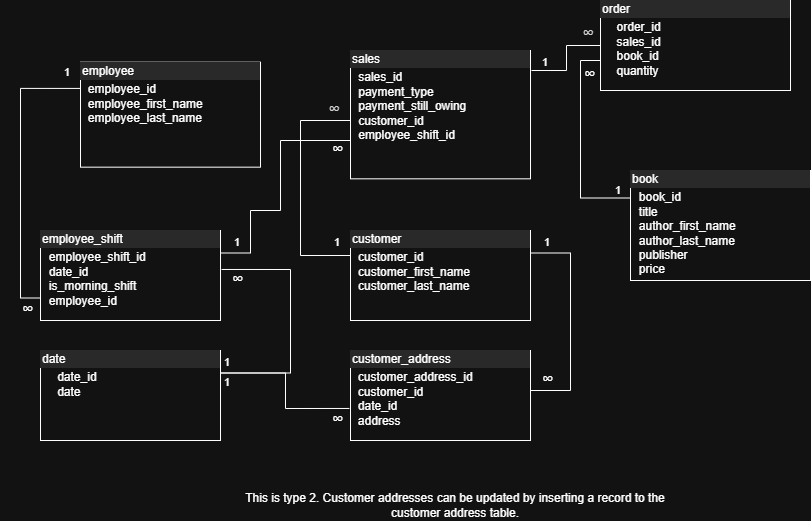

The diagram above was exported from draw.io. Its source (the exported page's mxGraphModel, read from the mxfile embedded in the PNG):
<mxGraphModel dx="1426" dy="743" grid="1" gridSize="10" guides="1" tooltips="1" connect="1" arrows="1" fold="1" page="1" pageScale="1" pageWidth="850" pageHeight="1100" math="0" shadow="0">
  <root>
    <mxCell id="0" />
    <mxCell id="1" parent="0" />
    <mxCell id="9Mu_mR32ulSySejaEkX6-2" value="&lt;div style=&quot;box-sizing: border-box; width: 100%; background: rgb(228, 228, 228); padding: 2px;&quot;&gt;order&lt;/div&gt;&lt;table style=&quot;width:100%;font-size:1em;&quot; cellpadding=&quot;2&quot; cellspacing=&quot;0&quot;&gt;&lt;tbody&gt;&lt;tr&gt;&lt;td&gt;&lt;br&gt;&lt;/td&gt;&lt;td&gt;order_id&lt;br&gt;sales_id&lt;br&gt;book_id&lt;br&gt;quantity&lt;br&gt;&lt;br&gt;&lt;br&gt;&lt;/td&gt;&lt;/tr&gt;&lt;tr&gt;&lt;td&gt;&lt;br&gt;&lt;/td&gt;&lt;td&gt;&lt;br&gt;&lt;/td&gt;&lt;/tr&gt;&lt;tr&gt;&lt;td&gt;&lt;/td&gt;&lt;td&gt;&lt;br&gt;&lt;/td&gt;&lt;/tr&gt;&lt;/tbody&gt;&lt;/table&gt;" style="verticalAlign=top;align=left;overflow=fill;html=1;whiteSpace=wrap;" parent="1" vertex="1">
      <mxGeometry x="620" y="10" width="190" height="90" as="geometry" />
    </mxCell>
    <mxCell id="mkeVpZoFQ22B0VyzT02T-25" style="edgeStyle=orthogonalEdgeStyle;rounded=0;orthogonalLoop=1;jettySize=auto;html=1;exitX=0;exitY=0.5;exitDx=0;exitDy=0;startArrow=none;startFill=0;endArrow=none;endFill=0;" parent="1" edge="1">
      <mxGeometry relative="1" as="geometry">
        <mxPoint x="370" y="140" as="targetPoint" />
        <mxPoint x="370" y="265" as="sourcePoint" />
        <Array as="points">
          <mxPoint x="320" y="265" />
          <mxPoint x="320" y="130" />
          <mxPoint x="370" y="130" />
        </Array>
      </mxGeometry>
    </mxCell>
    <mxCell id="9Mu_mR32ulSySejaEkX6-5" value="&lt;div style=&quot;box-sizing: border-box; width: 100%; background: rgb(228, 228, 228); padding: 2px;&quot;&gt;customer&lt;/div&gt;&lt;table style=&quot;width:100%;font-size:1em;&quot; cellpadding=&quot;2&quot; cellspacing=&quot;0&quot;&gt;&lt;tbody&gt;&lt;tr&gt;&lt;td&gt;&lt;br&gt;&lt;/td&gt;&lt;td&gt;customer_id&lt;br&gt;customer_first_name&lt;br&gt;customer_last_name&lt;br&gt;&lt;/td&gt;&lt;/tr&gt;&lt;tr&gt;&lt;td&gt;&lt;br&gt;&lt;/td&gt;&lt;td&gt;&lt;br&gt;&lt;/td&gt;&lt;/tr&gt;&lt;tr&gt;&lt;td&gt;&lt;/td&gt;&lt;td&gt;&lt;br&gt;&lt;/td&gt;&lt;/tr&gt;&lt;/tbody&gt;&lt;/table&gt;" style="verticalAlign=top;align=left;overflow=fill;html=1;whiteSpace=wrap;" parent="1" vertex="1">
      <mxGeometry x="370" y="240" width="180" height="90" as="geometry" />
    </mxCell>
    <mxCell id="9Mu_mR32ulSySejaEkX6-18" value="&lt;div style=&quot;box-sizing: border-box; width: 100%; background: rgb(228, 228, 228); padding: 2px;&quot;&gt;book&lt;/div&gt;&lt;table style=&quot;width:100%;font-size:1em;&quot; cellpadding=&quot;2&quot; cellspacing=&quot;0&quot;&gt;&lt;tbody&gt;&lt;tr&gt;&lt;td&gt;&lt;br&gt;&lt;/td&gt;&lt;td&gt;book_id&lt;br&gt;title&lt;br&gt;author_first_name&lt;br&gt;author_last_name&lt;br&gt;publisher&lt;br&gt;price&lt;/td&gt;&lt;/tr&gt;&lt;tr&gt;&lt;td&gt;&lt;br&gt;&lt;/td&gt;&lt;td&gt;&lt;br&gt;&lt;/td&gt;&lt;/tr&gt;&lt;tr&gt;&lt;td&gt;&lt;/td&gt;&lt;td&gt;&lt;br&gt;&lt;/td&gt;&lt;/tr&gt;&lt;/tbody&gt;&lt;/table&gt;" style="verticalAlign=top;align=left;overflow=fill;html=1;whiteSpace=wrap;" parent="1" vertex="1">
      <mxGeometry x="650" y="180" width="180" height="110" as="geometry" />
    </mxCell>
    <mxCell id="p7oLWkTHJtb8MPfFSwbh-6" value="" style="group" parent="1" vertex="1" connectable="0">
      <mxGeometry x="20" y="60" width="530" height="140" as="geometry" />
    </mxCell>
    <mxCell id="9Mu_mR32ulSySejaEkX6-4" value="&lt;div style=&quot;box-sizing: border-box; width: 100%; background: rgb(228, 228, 228); padding: 2px;&quot;&gt;sales&lt;/div&gt;&lt;table style=&quot;width:100%;font-size:1em;&quot; cellpadding=&quot;2&quot; cellspacing=&quot;0&quot;&gt;&lt;tbody&gt;&lt;tr&gt;&lt;td&gt;&lt;br&gt;&lt;/td&gt;&lt;td&gt;sales_id&lt;br&gt;payment_type&lt;br&gt;payment_still_owing&lt;br&gt;customer_id&lt;br&gt;employee_shift_id&lt;br&gt;&lt;br&gt;&lt;/td&gt;&lt;/tr&gt;&lt;tr&gt;&lt;td&gt;&lt;br&gt;&lt;/td&gt;&lt;td&gt;&lt;br&gt;&lt;/td&gt;&lt;/tr&gt;&lt;tr&gt;&lt;td&gt;&lt;/td&gt;&lt;td&gt;&lt;br&gt;&lt;/td&gt;&lt;/tr&gt;&lt;/tbody&gt;&lt;/table&gt;" style="verticalAlign=top;align=left;overflow=fill;html=1;whiteSpace=wrap;" parent="p7oLWkTHJtb8MPfFSwbh-6" vertex="1">
      <mxGeometry x="350" width="180" height="128.33333333333334" as="geometry" />
    </mxCell>
    <mxCell id="9Mu_mR32ulSySejaEkX6-19" value="" style="group" parent="p7oLWkTHJtb8MPfFSwbh-6" vertex="1" connectable="0">
      <mxGeometry y="11.666666666666668" width="260" height="105" as="geometry" />
    </mxCell>
    <mxCell id="9Mu_mR32ulSySejaEkX6-1" value="&lt;div style=&quot;box-sizing: border-box; width: 100%; background: rgb(228, 228, 228); padding: 2px;&quot;&gt;employee&lt;/div&gt;&lt;table style=&quot;width:100%;font-size:1em;&quot; cellpadding=&quot;2&quot; cellspacing=&quot;0&quot;&gt;&lt;tbody&gt;&lt;tr&gt;&lt;td&gt;&lt;br&gt;&lt;/td&gt;&lt;td&gt;employee_id&lt;br&gt;employee_first_name&lt;br&gt;employee_last_name&lt;br&gt;&lt;/td&gt;&lt;/tr&gt;&lt;tr&gt;&lt;td&gt;&lt;br&gt;&lt;/td&gt;&lt;td&gt;&lt;br&gt;&lt;/td&gt;&lt;/tr&gt;&lt;tr&gt;&lt;td&gt;&lt;/td&gt;&lt;td&gt;&lt;br&gt;&lt;/td&gt;&lt;/tr&gt;&lt;/tbody&gt;&lt;/table&gt;" style="verticalAlign=top;align=left;overflow=fill;html=1;whiteSpace=wrap;" parent="9Mu_mR32ulSySejaEkX6-19" vertex="1">
      <mxGeometry x="80" width="180" height="105" as="geometry" />
    </mxCell>
    <mxCell id="mkeVpZoFQ22B0VyzT02T-32" value="1" style="edgeLabel;resizable=0;html=1;align=right;verticalAlign=bottom;" parent="9Mu_mR32ulSySejaEkX6-19" connectable="0" vertex="1">
      <mxGeometry x="70" y="18.33333333333333" as="geometry" />
    </mxCell>
    <mxCell id="mkeVpZoFQ22B0VyzT02T-18" value="&lt;span style=&quot;font-family: sans-serif; font-size: 16px; font-style: italic; text-wrap-mode: wrap;&quot;&gt;∞&lt;/span&gt;" style="edgeLabel;resizable=0;html=1;align=left;verticalAlign=bottom;textShadow=0;fontColor=light-dark(default, #ffffff);" parent="p7oLWkTHJtb8MPfFSwbh-6" connectable="0" vertex="1">
      <mxGeometry x="330" y="110.00000000000001" as="geometry" />
    </mxCell>
    <mxCell id="mkeVpZoFQ22B0VyzT02T-29" value="&lt;span style=&quot;color: rgb(32, 33, 34); font-family: sans-serif; font-size: 16px; font-style: italic; text-align: start; text-wrap-mode: wrap; background-color: rgb(255, 255, 255);&quot;&gt;∞&lt;/span&gt;" style="edgeLabel;resizable=0;html=1;align=right;verticalAlign=bottom;" parent="p7oLWkTHJtb8MPfFSwbh-6" connectable="0" vertex="1">
      <mxGeometry x="340" y="70" as="geometry" />
    </mxCell>
    <mxCell id="p7oLWkTHJtb8MPfFSwbh-8" value="" style="endArrow=none;html=1;edgeStyle=orthogonalEdgeStyle;rounded=0;entryX=0;entryY=0.5;entryDx=0;entryDy=0;" parent="1" target="9Mu_mR32ulSySejaEkX6-2" edge="1">
      <mxGeometry relative="1" as="geometry">
        <mxPoint x="551" y="80" as="sourcePoint" />
        <mxPoint x="600" y="40" as="targetPoint" />
      </mxGeometry>
    </mxCell>
    <mxCell id="mkeVpZoFQ22B0VyzT02T-2" value="&lt;span style=&quot;color: rgb(32, 33, 34); font-family: sans-serif; font-size: 16px; font-style: italic; text-align: start; text-wrap-mode: wrap; background-color: rgb(255, 255, 255);&quot;&gt;∞&lt;/span&gt;" style="edgeLabel;resizable=0;html=1;align=right;verticalAlign=bottom;" parent="1" connectable="0" vertex="1">
      <mxGeometry x="620" y="40" as="geometry">
        <mxPoint x="-6" y="14" as="offset" />
      </mxGeometry>
    </mxCell>
    <mxCell id="mkeVpZoFQ22B0VyzT02T-3" value="1" style="edgeLabel;resizable=0;html=1;align=left;verticalAlign=bottom;" parent="1" connectable="0" vertex="1">
      <mxGeometry x="560" y="80" as="geometry" />
    </mxCell>
    <mxCell id="mkeVpZoFQ22B0VyzT02T-8" value="" style="endArrow=none;html=1;edgeStyle=orthogonalEdgeStyle;rounded=0;entryX=0;entryY=0.25;entryDx=0;entryDy=0;" parent="1" target="9Mu_mR32ulSySejaEkX6-18" edge="1">
      <mxGeometry relative="1" as="geometry">
        <mxPoint x="620" y="70" as="sourcePoint" />
        <mxPoint x="630" y="230" as="targetPoint" />
        <Array as="points">
          <mxPoint x="620" y="70" />
          <mxPoint x="600" y="70" />
          <mxPoint x="600" y="208" />
        </Array>
      </mxGeometry>
    </mxCell>
    <mxCell id="mkeVpZoFQ22B0VyzT02T-9" value="&lt;span style=&quot;font-family: sans-serif; font-size: 16px; font-style: italic; text-wrap-mode: wrap;&quot;&gt;∞&lt;/span&gt;" style="edgeLabel;resizable=0;html=1;align=left;verticalAlign=bottom;textShadow=0;fontColor=light-dark(default, #ffffff);" parent="mkeVpZoFQ22B0VyzT02T-8" connectable="0" vertex="1">
      <mxGeometry x="-1" relative="1" as="geometry">
        <mxPoint x="-18" y="25" as="offset" />
      </mxGeometry>
    </mxCell>
    <mxCell id="mkeVpZoFQ22B0VyzT02T-10" value="1" style="edgeLabel;resizable=0;html=1;align=right;verticalAlign=bottom;" parent="mkeVpZoFQ22B0VyzT02T-8" connectable="0" vertex="1">
      <mxGeometry x="1" relative="1" as="geometry">
        <mxPoint x="-10" as="offset" />
      </mxGeometry>
    </mxCell>
    <mxCell id="mkeVpZoFQ22B0VyzT02T-31" style="edgeStyle=orthogonalEdgeStyle;shape=wire;rounded=0;orthogonalLoop=1;jettySize=auto;html=1;exitX=0;exitY=0.75;exitDx=0;exitDy=0;entryX=0;entryY=0.25;entryDx=0;entryDy=0;dashed=1;endArrow=none;endFill=0;" parent="1" source="mkeVpZoFQ22B0VyzT02T-14" target="9Mu_mR32ulSySejaEkX6-1" edge="1">
      <mxGeometry relative="1" as="geometry" />
    </mxCell>
    <mxCell id="mkeVpZoFQ22B0VyzT02T-14" value="&lt;div style=&quot;box-sizing: border-box; width: 100%; background: rgb(228, 228, 228); padding: 2px;&quot;&gt;employee_shift&lt;/div&gt;&lt;table style=&quot;width:100%;font-size:1em;&quot; cellpadding=&quot;2&quot; cellspacing=&quot;0&quot;&gt;&lt;tbody&gt;&lt;tr&gt;&lt;td&gt;&lt;br&gt;&lt;/td&gt;&lt;td&gt;employee_shift_id&lt;br&gt;date_id&lt;br&gt;is_morning_shift&lt;br&gt;employee_id&lt;/td&gt;&lt;/tr&gt;&lt;tr&gt;&lt;td&gt;&lt;br&gt;&lt;/td&gt;&lt;td&gt;&lt;br&gt;&lt;/td&gt;&lt;/tr&gt;&lt;tr&gt;&lt;td&gt;&lt;/td&gt;&lt;td&gt;&lt;br&gt;&lt;/td&gt;&lt;/tr&gt;&lt;/tbody&gt;&lt;/table&gt;" style="verticalAlign=top;align=left;overflow=fill;html=1;whiteSpace=wrap;" parent="1" vertex="1">
      <mxGeometry x="60" y="240" width="180" height="90" as="geometry" />
    </mxCell>
    <mxCell id="mkeVpZoFQ22B0VyzT02T-22" value="" style="endArrow=none;html=1;rounded=0;edgeStyle=orthogonalEdgeStyle;exitX=1;exitY=0.25;exitDx=0;exitDy=0;entryX=0;entryY=0.75;entryDx=0;entryDy=0;movable=1;resizable=1;rotatable=1;deletable=1;editable=1;locked=0;connectable=1;" parent="1" source="mkeVpZoFQ22B0VyzT02T-14" target="9Mu_mR32ulSySejaEkX6-4" edge="1">
      <mxGeometry relative="1" as="geometry">
        <mxPoint x="410" y="240" as="sourcePoint" />
        <mxPoint x="330" y="170" as="targetPoint" />
        <Array as="points">
          <mxPoint x="270" y="263" />
          <mxPoint x="270" y="220" />
          <mxPoint x="300" y="220" />
          <mxPoint x="300" y="150" />
          <mxPoint x="370" y="150" />
        </Array>
      </mxGeometry>
    </mxCell>
    <mxCell id="mkeVpZoFQ22B0VyzT02T-23" value="1" style="edgeLabel;resizable=0;html=1;align=right;verticalAlign=bottom;" parent="1" connectable="0" vertex="1">
      <mxGeometry x="260" y="260" as="geometry" />
    </mxCell>
    <mxCell id="mkeVpZoFQ22B0VyzT02T-28" value="1" style="edgeLabel;resizable=0;html=1;align=right;verticalAlign=bottom;" parent="1" connectable="0" vertex="1">
      <mxGeometry x="360" y="260" as="geometry" />
    </mxCell>
    <mxCell id="mkeVpZoFQ22B0VyzT02T-34" style="edgeStyle=orthogonalEdgeStyle;shape=wire;rounded=0;orthogonalLoop=1;jettySize=auto;html=1;exitX=1;exitY=0.25;exitDx=0;exitDy=0;dashed=1;entryX=1.006;entryY=0.433;entryDx=0;entryDy=0;entryPerimeter=0;endArrow=none;endFill=0;" parent="1" source="mkeVpZoFQ22B0VyzT02T-30" target="mkeVpZoFQ22B0VyzT02T-14" edge="1">
      <mxGeometry relative="1" as="geometry">
        <mxPoint x="310" y="280" as="targetPoint" />
        <Array as="points">
          <mxPoint x="310" y="383" />
          <mxPoint x="310" y="279" />
        </Array>
      </mxGeometry>
    </mxCell>
    <mxCell id="mkeVpZoFQ22B0VyzT02T-30" value="&lt;div style=&quot;box-sizing: border-box; width: 100%; background: rgb(228, 228, 228); padding: 2px;&quot;&gt;date&lt;/div&gt;&lt;table style=&quot;width:100%;font-size:1em;&quot; cellpadding=&quot;2&quot; cellspacing=&quot;0&quot;&gt;&lt;tbody&gt;&lt;tr&gt;&lt;td&gt;&lt;br&gt;&lt;/td&gt;&lt;td&gt;date_id&lt;br&gt;date&lt;/td&gt;&lt;/tr&gt;&lt;tr&gt;&lt;td&gt;&lt;br&gt;&lt;/td&gt;&lt;td&gt;&lt;br&gt;&lt;/td&gt;&lt;/tr&gt;&lt;tr&gt;&lt;td&gt;&lt;/td&gt;&lt;td&gt;&lt;br&gt;&lt;/td&gt;&lt;/tr&gt;&lt;/tbody&gt;&lt;/table&gt;" style="verticalAlign=top;align=left;overflow=fill;html=1;whiteSpace=wrap;" parent="1" vertex="1">
      <mxGeometry x="60" y="360" width="180" height="90" as="geometry" />
    </mxCell>
    <mxCell id="mkeVpZoFQ22B0VyzT02T-33" value="&lt;span style=&quot;font-family: sans-serif; font-size: 16px; font-style: italic; text-wrap-mode: wrap;&quot;&gt;∞&lt;/span&gt;" style="edgeLabel;resizable=0;html=1;align=left;verticalAlign=bottom;textShadow=0;fontColor=light-dark(default, #ffffff);" parent="1" connectable="0" vertex="1">
      <mxGeometry x="40" y="330" as="geometry" />
    </mxCell>
    <mxCell id="mkeVpZoFQ22B0VyzT02T-35" value="1" style="edgeLabel;resizable=0;html=1;align=right;verticalAlign=bottom;" parent="1" connectable="0" vertex="1">
      <mxGeometry x="250" y="380" as="geometry" />
    </mxCell>
    <mxCell id="mkeVpZoFQ22B0VyzT02T-36" value="&lt;span style=&quot;font-family: sans-serif; font-size: 16px; font-style: italic; text-wrap-mode: wrap;&quot;&gt;∞&lt;/span&gt;" style="edgeLabel;resizable=0;html=1;align=left;verticalAlign=bottom;textShadow=0;fontColor=light-dark(default, #ffffff);" parent="1" connectable="0" vertex="1">
      <mxGeometry x="250" y="300" as="geometry" />
    </mxCell>
    <mxCell id="LLKExT_4m6ivofMLTGsv-2" value="This is type 2. Customer addresses can be updated by inserting a record to the customer address table." style="text;html=1;whiteSpace=wrap;strokeColor=none;fillColor=none;align=center;verticalAlign=middle;rounded=0;" vertex="1" parent="1">
      <mxGeometry x="260" y="500" width="430" height="30" as="geometry" />
    </mxCell>
    <mxCell id="LLKExT_4m6ivofMLTGsv-4" style="edgeStyle=orthogonalEdgeStyle;rounded=0;orthogonalLoop=1;jettySize=auto;html=1;exitX=1;exitY=0.25;exitDx=0;exitDy=0;entryX=1;entryY=0.25;entryDx=0;entryDy=0;endArrow=none;endFill=0;" edge="1" parent="1" source="LLKExT_4m6ivofMLTGsv-3" target="9Mu_mR32ulSySejaEkX6-5">
      <mxGeometry relative="1" as="geometry">
        <mxPoint x="620" y="383" as="targetPoint" />
        <Array as="points">
          <mxPoint x="550" y="400" />
          <mxPoint x="590" y="400" />
          <mxPoint x="590" y="263" />
        </Array>
      </mxGeometry>
    </mxCell>
    <mxCell id="LLKExT_4m6ivofMLTGsv-9" style="edgeStyle=orthogonalEdgeStyle;shape=wire;rounded=0;orthogonalLoop=1;jettySize=auto;html=1;exitX=-0.006;exitY=0.644;exitDx=0;exitDy=0;entryX=1;entryY=0.25;entryDx=0;entryDy=0;dashed=1;exitPerimeter=0;endArrow=none;endFill=0;" edge="1" parent="1" source="LLKExT_4m6ivofMLTGsv-3" target="mkeVpZoFQ22B0VyzT02T-30">
      <mxGeometry relative="1" as="geometry" />
    </mxCell>
    <mxCell id="LLKExT_4m6ivofMLTGsv-3" value="&lt;div style=&quot;box-sizing: border-box; width: 100%; background: rgb(228, 228, 228); padding: 2px;&quot;&gt;customer_address&lt;/div&gt;&lt;table style=&quot;width:100%;font-size:1em;&quot; cellpadding=&quot;2&quot; cellspacing=&quot;0&quot;&gt;&lt;tbody&gt;&lt;tr&gt;&lt;td&gt;&lt;br&gt;&lt;/td&gt;&lt;td&gt;customer_address_id&lt;br&gt;customer_id&lt;br&gt;date_id&lt;br&gt;address&lt;/td&gt;&lt;/tr&gt;&lt;tr&gt;&lt;td&gt;&lt;br&gt;&lt;/td&gt;&lt;td&gt;&lt;br&gt;&lt;/td&gt;&lt;/tr&gt;&lt;tr&gt;&lt;td&gt;&lt;/td&gt;&lt;td&gt;&lt;br&gt;&lt;/td&gt;&lt;/tr&gt;&lt;/tbody&gt;&lt;/table&gt;" style="verticalAlign=top;align=left;overflow=fill;html=1;whiteSpace=wrap;" vertex="1" parent="1">
      <mxGeometry x="370" y="360" width="180" height="90" as="geometry" />
    </mxCell>
    <mxCell id="LLKExT_4m6ivofMLTGsv-7" value="1" style="edgeLabel;resizable=0;html=1;align=right;verticalAlign=bottom;" connectable="0" vertex="1" parent="1">
      <mxGeometry x="570" y="260" as="geometry" />
    </mxCell>
    <mxCell id="LLKExT_4m6ivofMLTGsv-8" value="&lt;span style=&quot;font-family: sans-serif; font-size: 16px; font-style: italic; text-wrap-mode: wrap;&quot;&gt;∞&lt;/span&gt;" style="edgeLabel;resizable=0;html=1;align=left;verticalAlign=bottom;textShadow=0;fontColor=light-dark(default, #ffffff);" connectable="0" vertex="1" parent="1">
      <mxGeometry x="560" y="400" as="geometry" />
    </mxCell>
    <mxCell id="LLKExT_4m6ivofMLTGsv-10" value="1" style="edgeLabel;resizable=0;html=1;align=right;verticalAlign=bottom;" connectable="0" vertex="1" parent="1">
      <mxGeometry x="250" y="400" as="geometry" />
    </mxCell>
    <mxCell id="LLKExT_4m6ivofMLTGsv-11" value="&lt;span style=&quot;font-family: sans-serif; font-size: 16px; font-style: italic; text-wrap-mode: wrap;&quot;&gt;∞&lt;/span&gt;" style="edgeLabel;resizable=0;html=1;align=left;verticalAlign=bottom;textShadow=0;fontColor=light-dark(default, #ffffff);" connectable="0" vertex="1" parent="1">
      <mxGeometry x="350" y="440" as="geometry" />
    </mxCell>
  </root>
</mxGraphModel>